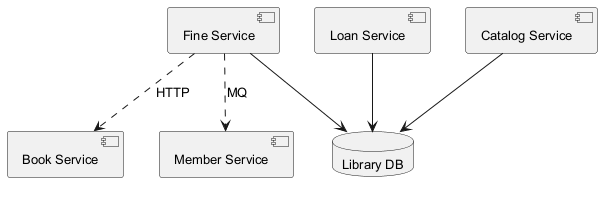

The diagram above was rendered by PlantUML. Its source (embedded in the PNG):
@startuml
skinparam defaultFontSize 13
component "Book Service" as C_BookService
component "Loan Service" as C_LoanService
component "Member Service" as C_MemberService
component "Fine Service" as C_FineService
component "Catalog Service" as C_CatalogService
database "Library DB" as DB_library
C_LoanService --> DB_library
C_FineService --> DB_library
C_CatalogService --> DB_library
C_FineService ..> C_BookService : HTTP
C_FineService ..> C_MemberService : MQ
@enduml